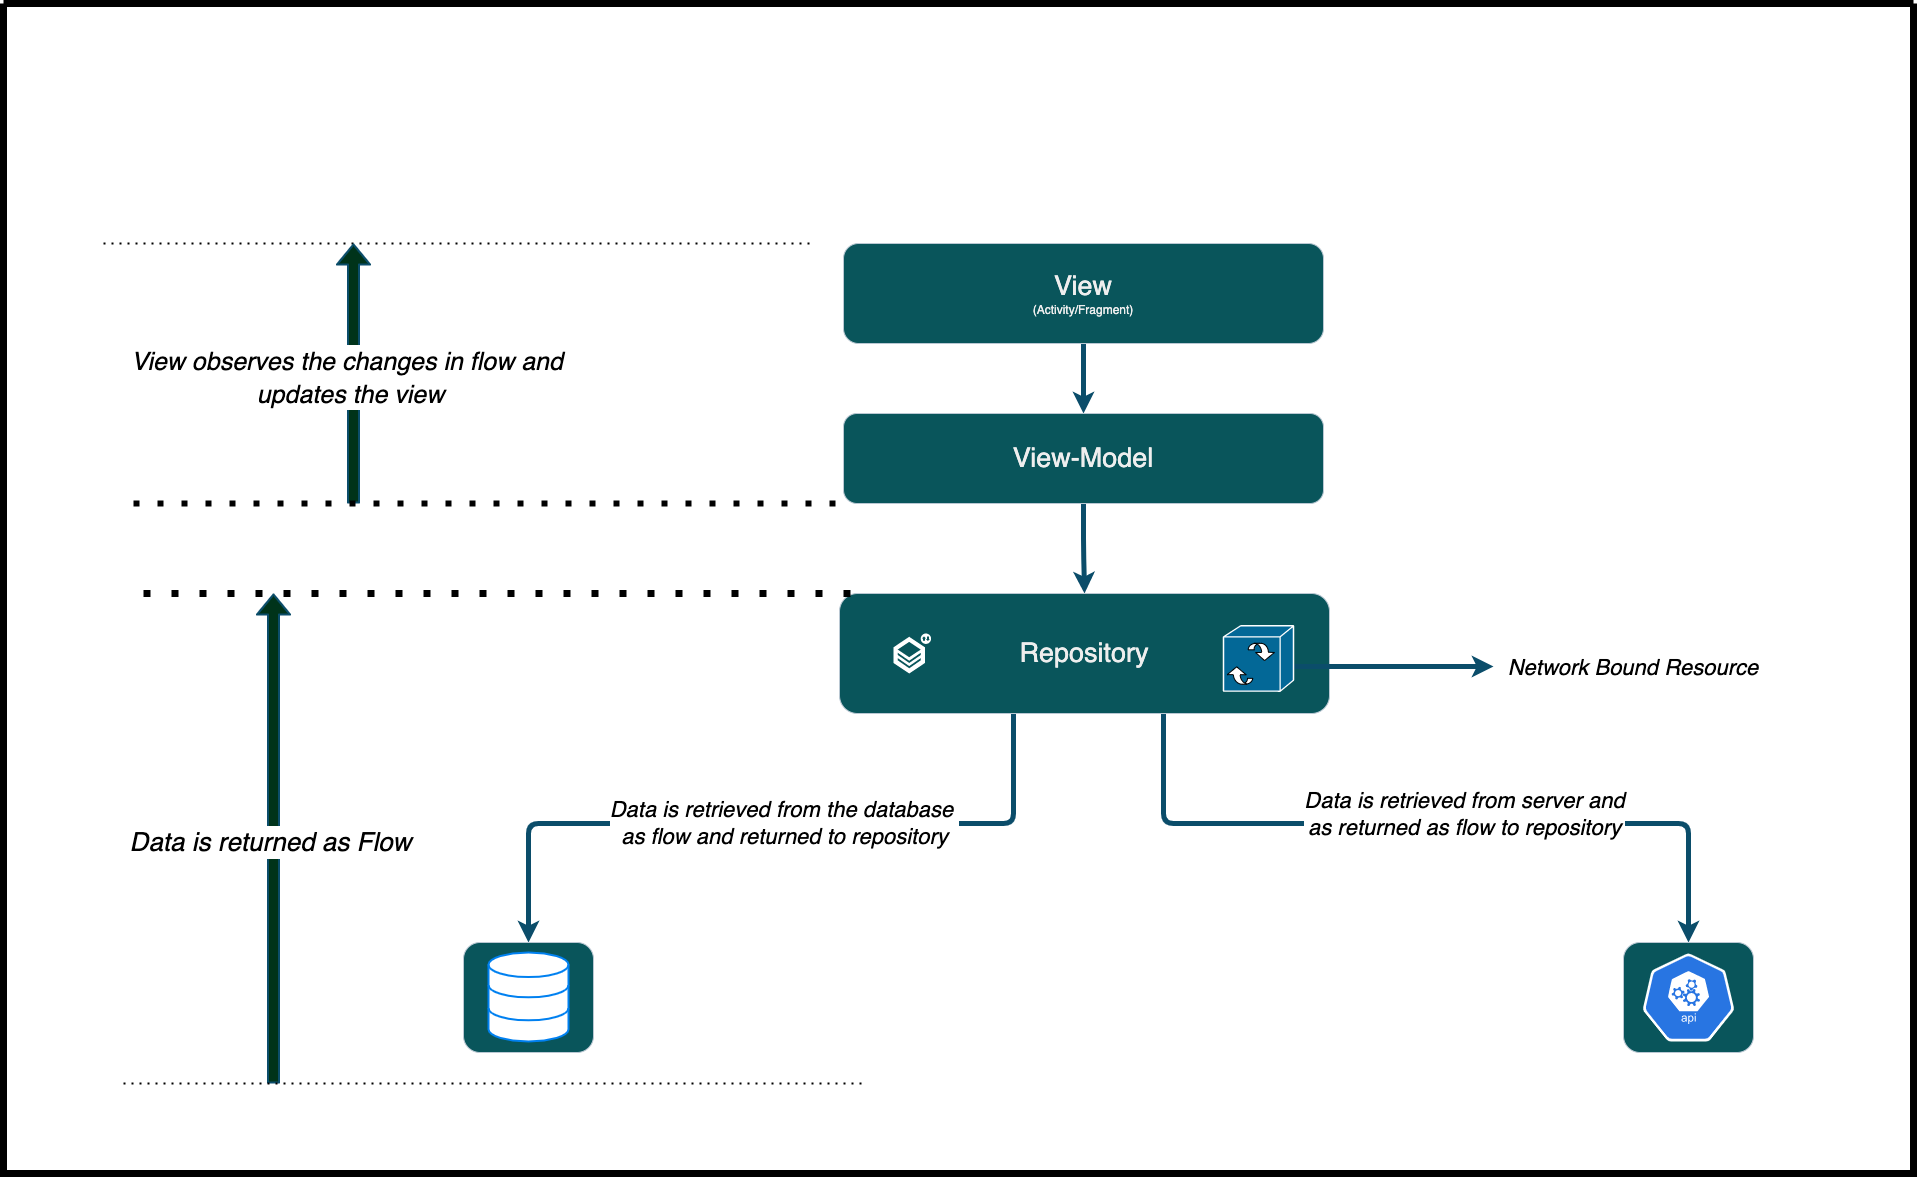

The diagram above was exported from draw.io. Its source (the exported page's mxGraphModel, read from the mxfile embedded in the PNG):
<mxGraphModel dx="3215" dy="2715" grid="1" gridSize="10" guides="1" tooltips="1" connect="1" arrows="1" fold="1" page="1" pageScale="1" pageWidth="850" pageHeight="1100" math="0" shadow="0">
  <root>
    <mxCell id="0" />
    <mxCell id="1" parent="0" />
    <mxCell id="lSjYGcx_RCo3gUs79wpO-7" style="edgeStyle=orthogonalEdgeStyle;curved=0;rounded=1;sketch=0;orthogonalLoop=1;jettySize=auto;html=1;entryX=0.5;entryY=0;entryDx=0;entryDy=0;strokeColor=#0B4D6A;strokeWidth=5;" edge="1" parent="1" source="lSjYGcx_RCo3gUs79wpO-1" target="lSjYGcx_RCo3gUs79wpO-4">
      <mxGeometry relative="1" as="geometry" />
    </mxCell>
    <mxCell id="lSjYGcx_RCo3gUs79wpO-1" value="&lt;font&gt;&lt;font style=&quot;font-size: 27px&quot;&gt;View&lt;/font&gt;&lt;br&gt;&lt;/font&gt;(Activity/Fragment)" style="rounded=1;whiteSpace=wrap;html=1;fillColor=#09555B;strokeColor=#BAC8D3;fontColor=#EEEEEE;" vertex="1" parent="1">
      <mxGeometry x="180" y="40" width="480" height="100" as="geometry" />
    </mxCell>
    <mxCell id="lSjYGcx_RCo3gUs79wpO-8" style="edgeStyle=orthogonalEdgeStyle;curved=0;rounded=1;sketch=0;orthogonalLoop=1;jettySize=auto;html=1;strokeColor=#0B4D6A;strokeWidth=5;" edge="1" parent="1" source="lSjYGcx_RCo3gUs79wpO-4" target="lSjYGcx_RCo3gUs79wpO-5">
      <mxGeometry relative="1" as="geometry" />
    </mxCell>
    <mxCell id="lSjYGcx_RCo3gUs79wpO-18" style="edgeStyle=orthogonalEdgeStyle;curved=0;rounded=1;sketch=0;orthogonalLoop=1;jettySize=auto;html=1;entryX=0.5;entryY=0;entryDx=0;entryDy=0;strokeColor=#0B4D6A;strokeWidth=5;" edge="1" parent="1" source="lSjYGcx_RCo3gUs79wpO-5" target="lSjYGcx_RCo3gUs79wpO-10">
      <mxGeometry relative="1" as="geometry">
        <Array as="points">
          <mxPoint x="350" y="620" />
          <mxPoint x="-135" y="620" />
        </Array>
      </mxGeometry>
    </mxCell>
    <mxCell id="lSjYGcx_RCo3gUs79wpO-43" value="&lt;i&gt;Data is retrieved from the database &lt;br&gt;as flow and returned to repository&lt;/i&gt;" style="edgeLabel;html=1;align=center;verticalAlign=middle;resizable=0;points=[];fontSize=22;fontColor=#000000;" vertex="1" connectable="0" parent="lSjYGcx_RCo3gUs79wpO-18">
      <mxGeometry x="0.3023" y="-1" relative="1" as="geometry">
        <mxPoint x="125" as="offset" />
      </mxGeometry>
    </mxCell>
    <mxCell id="lSjYGcx_RCo3gUs79wpO-19" style="edgeStyle=orthogonalEdgeStyle;curved=0;rounded=1;sketch=0;orthogonalLoop=1;jettySize=auto;html=1;strokeColor=#0B4D6A;strokeWidth=5;" edge="1" parent="1" source="lSjYGcx_RCo3gUs79wpO-5" target="lSjYGcx_RCo3gUs79wpO-11">
      <mxGeometry relative="1" as="geometry">
        <Array as="points">
          <mxPoint x="500" y="620" />
          <mxPoint x="1025" y="620" />
        </Array>
      </mxGeometry>
    </mxCell>
    <mxCell id="lSjYGcx_RCo3gUs79wpO-44" value="&lt;i&gt;Data is retrieved from server and&lt;br&gt;as returned as flow to repository&lt;/i&gt;" style="edgeLabel;html=1;align=center;verticalAlign=middle;resizable=0;points=[];fontSize=22;fontColor=#000000;" vertex="1" connectable="0" parent="lSjYGcx_RCo3gUs79wpO-19">
      <mxGeometry x="-0.2099" y="-1" relative="1" as="geometry">
        <mxPoint x="112" y="-11" as="offset" />
      </mxGeometry>
    </mxCell>
    <mxCell id="lSjYGcx_RCo3gUs79wpO-5" value="&lt;font&gt;&lt;font style=&quot;font-size: 27px&quot;&gt;Repository&lt;/font&gt;&lt;br&gt;&lt;/font&gt;" style="rounded=1;whiteSpace=wrap;html=1;fillColor=#09555B;fontColor=#EEEEEE;strokeColor=#BAC8D3;" vertex="1" parent="1">
      <mxGeometry x="176" y="390" width="490" height="120" as="geometry" />
    </mxCell>
    <mxCell id="lSjYGcx_RCo3gUs79wpO-6" value="" style="sketch=0;html=1;aspect=fixed;strokeColor=none;shadow=0;align=center;verticalAlign=top;fillColor=#FFFFFF;shape=mxgraph.gcp2.repository_2;rounded=0;fontColor=#EEEEEE;" vertex="1" parent="1">
      <mxGeometry x="230" y="430" width="37.6" height="40" as="geometry" />
    </mxCell>
    <mxCell id="lSjYGcx_RCo3gUs79wpO-10" value="&lt;font style=&quot;font-size: 21px&quot;&gt;&lt;br&gt;&lt;/font&gt;" style="rounded=1;whiteSpace=wrap;html=1;fillColor=#09555B;fontColor=#EEEEEE;strokeColor=#BAC8D3;" vertex="1" parent="1">
      <mxGeometry x="-200" y="739" width="130" height="110" as="geometry" />
    </mxCell>
    <mxCell id="lSjYGcx_RCo3gUs79wpO-11" value="&lt;font style=&quot;font-size: 21px&quot;&gt;&lt;br&gt;&lt;/font&gt;" style="rounded=1;whiteSpace=wrap;html=1;fillColor=#09555B;fontColor=#EEEEEE;strokeColor=#BAC8D3;" vertex="1" parent="1">
      <mxGeometry x="960" y="739" width="130" height="110" as="geometry" />
    </mxCell>
    <mxCell id="lSjYGcx_RCo3gUs79wpO-12" value="" style="sketch=0;html=1;dashed=0;whitespace=wrap;fillColor=#2875E2;strokeColor=#ffffff;points=[[0.005,0.63,0],[0.1,0.2,0],[0.9,0.2,0],[0.5,0,0],[0.995,0.63,0],[0.72,0.99,0],[0.5,1,0],[0.28,0.99,0]];shape=mxgraph.kubernetes.icon;prIcon=api;rounded=0;fontColor=#EEEEEE;" vertex="1" parent="1">
      <mxGeometry x="970" y="750" width="110" height="88" as="geometry" />
    </mxCell>
    <mxCell id="lSjYGcx_RCo3gUs79wpO-14" value="" style="html=1;verticalLabelPosition=bottom;align=center;labelBackgroundColor=#ffffff;verticalAlign=top;strokeWidth=2;strokeColor=#0080F0;shadow=0;dashed=0;shape=mxgraph.ios7.icons.data;rounded=0;sketch=0;fontColor=#EEEEEE;fillColor=#FFFFFF;" vertex="1" parent="1">
      <mxGeometry x="-175" y="749" width="80" height="89" as="geometry" />
    </mxCell>
    <mxCell id="lSjYGcx_RCo3gUs79wpO-31" value="" style="endArrow=none;dashed=1;html=1;dashPattern=1 3;strokeWidth=7;rounded=1;sketch=0;fontColor=#FFFFFF;curved=0;" edge="1" parent="1">
      <mxGeometry width="50" height="50" relative="1" as="geometry">
        <mxPoint x="-520" y="390" as="sourcePoint" />
        <mxPoint x="200" y="390" as="targetPoint" />
      </mxGeometry>
    </mxCell>
    <mxCell id="lSjYGcx_RCo3gUs79wpO-42" style="edgeStyle=orthogonalEdgeStyle;curved=0;rounded=1;sketch=0;orthogonalLoop=1;jettySize=auto;html=1;fontSize=27;fontColor=#000000;strokeColor=#0B4D6A;strokeWidth=5;" edge="1" parent="1" source="lSjYGcx_RCo3gUs79wpO-34" target="lSjYGcx_RCo3gUs79wpO-41">
      <mxGeometry relative="1" as="geometry">
        <Array as="points">
          <mxPoint x="770" y="463" />
          <mxPoint x="770" y="463" />
        </Array>
      </mxGeometry>
    </mxCell>
    <mxCell id="lSjYGcx_RCo3gUs79wpO-34" value="" style="shape=mxgraph.cisco.misc.mediator;html=1;pointerEvents=1;dashed=0;fillColor=#036897;strokeColor=#ffffff;strokeWidth=2;verticalLabelPosition=bottom;verticalAlign=top;align=center;outlineConnect=0;rounded=0;sketch=0;fontSize=27;fontColor=#000000;" vertex="1" parent="1">
      <mxGeometry x="560" y="422.25" width="70" height="65.5" as="geometry" />
    </mxCell>
    <mxCell id="lSjYGcx_RCo3gUs79wpO-41" value="&lt;i&gt;&lt;font style=&quot;font-size: 22px&quot;&gt;Network Bound Resource&lt;/font&gt;&lt;/i&gt;" style="text;html=1;strokeColor=none;fillColor=none;align=center;verticalAlign=middle;whiteSpace=wrap;rounded=0;sketch=0;fontSize=27;fontColor=#000000;" vertex="1" parent="1">
      <mxGeometry x="830" y="437.75" width="280" height="50" as="geometry" />
    </mxCell>
    <mxCell id="lSjYGcx_RCo3gUs79wpO-45" value="" style="shape=flexArrow;endArrow=classic;html=1;rounded=1;sketch=0;fontSize=27;fontColor=#000000;strokeColor=#0B4D6A;strokeWidth=2;curved=0;fillColor=#00331A;" edge="1" parent="1">
      <mxGeometry width="50" height="50" relative="1" as="geometry">
        <mxPoint x="-390" y="880" as="sourcePoint" />
        <mxPoint x="-390" y="390" as="targetPoint" />
      </mxGeometry>
    </mxCell>
    <mxCell id="lSjYGcx_RCo3gUs79wpO-48" value="&lt;i&gt;&lt;font style=&quot;font-size: 26px&quot;&gt;Data is returned as Flow&lt;/font&gt;&lt;/i&gt;" style="edgeLabel;html=1;align=center;verticalAlign=middle;resizable=0;points=[];fontSize=27;fontColor=#000000;" vertex="1" connectable="0" parent="lSjYGcx_RCo3gUs79wpO-45">
      <mxGeometry x="-0.0128" y="4" relative="1" as="geometry">
        <mxPoint as="offset" />
      </mxGeometry>
    </mxCell>
    <mxCell id="lSjYGcx_RCo3gUs79wpO-46" value="" style="endArrow=none;dashed=1;html=1;dashPattern=1 3;strokeWidth=2;rounded=1;sketch=0;fontColor=#FFFFFF;curved=0;" edge="1" parent="1">
      <mxGeometry width="50" height="50" relative="1" as="geometry">
        <mxPoint x="-539.9999999999998" y="880" as="sourcePoint" />
        <mxPoint x="200" y="880" as="targetPoint" />
      </mxGeometry>
    </mxCell>
    <mxCell id="lSjYGcx_RCo3gUs79wpO-47" value="" style="endArrow=none;dashed=1;html=1;dashPattern=1 3;strokeWidth=2;rounded=1;sketch=0;fontColor=#FFFFFF;curved=0;" edge="1" parent="1">
      <mxGeometry width="50" height="50" relative="1" as="geometry">
        <mxPoint x="-559.9999999999998" y="40" as="sourcePoint" />
        <mxPoint x="150" y="40" as="targetPoint" />
      </mxGeometry>
    </mxCell>
    <mxCell id="lSjYGcx_RCo3gUs79wpO-49" value="" style="shape=flexArrow;endArrow=classic;html=1;rounded=1;sketch=0;fontSize=27;fontColor=#000000;strokeColor=#0B4D6A;strokeWidth=2;curved=0;fillColor=#00331A;" edge="1" parent="1">
      <mxGeometry width="50" height="50" relative="1" as="geometry">
        <mxPoint x="-310" y="300" as="sourcePoint" />
        <mxPoint x="-310" y="40" as="targetPoint" />
      </mxGeometry>
    </mxCell>
    <mxCell id="lSjYGcx_RCo3gUs79wpO-50" value="&lt;i style=&quot;font-size: 25px&quot;&gt;View observes the changes in flow and&amp;nbsp;&lt;br&gt;updates the view&lt;br&gt;&lt;/i&gt;" style="edgeLabel;html=1;align=center;verticalAlign=middle;resizable=0;points=[];fontSize=27;fontColor=#000000;" vertex="1" connectable="0" parent="lSjYGcx_RCo3gUs79wpO-49">
      <mxGeometry x="-0.0128" y="4" relative="1" as="geometry">
        <mxPoint as="offset" />
      </mxGeometry>
    </mxCell>
    <mxCell id="lSjYGcx_RCo3gUs79wpO-51" value="" style="swimlane;startSize=0;rounded=0;sketch=0;fontSize=25;strokeColor=#000000;strokeWidth=7;fillColor=#ffcd28;gradientColor=#ffa500;" vertex="1" parent="1">
      <mxGeometry x="-660" y="-200" width="1910" height="1170" as="geometry" />
    </mxCell>
    <mxCell id="lSjYGcx_RCo3gUs79wpO-4" value="&lt;font&gt;&lt;font style=&quot;font-size: 27px&quot;&gt;View-Model&lt;/font&gt;&lt;br&gt;&lt;/font&gt;" style="rounded=1;whiteSpace=wrap;html=1;fillColor=#09555B;fontColor=#EEEEEE;strokeColor=#BAC8D3;" vertex="1" parent="lSjYGcx_RCo3gUs79wpO-51">
      <mxGeometry x="840" y="410" width="480" height="90" as="geometry" />
    </mxCell>
    <mxCell id="lSjYGcx_RCo3gUs79wpO-30" value="" style="endArrow=none;dashed=1;html=1;dashPattern=1 3;strokeWidth=6;rounded=1;sketch=0;fontColor=#FFFFFF;curved=0;" edge="1" parent="lSjYGcx_RCo3gUs79wpO-51">
      <mxGeometry width="50" height="50" relative="1" as="geometry">
        <mxPoint x="130" y="500" as="sourcePoint" />
        <mxPoint x="840" y="500" as="targetPoint" />
      </mxGeometry>
    </mxCell>
  </root>
</mxGraphModel>